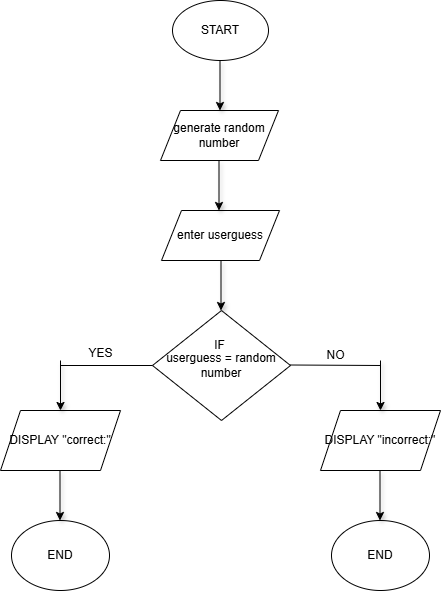

The diagram above was exported from draw.io. Its source (the exported page's mxGraphModel, read from the mxfile embedded in the PNG):
<mxGraphModel dx="1455" dy="764" grid="1" gridSize="10" guides="1" tooltips="1" connect="1" arrows="1" fold="1" page="1" pageScale="1" pageWidth="827" pageHeight="1169" math="0" shadow="0">
  <root>
    <mxCell id="0" />
    <mxCell id="1" parent="0" />
    <mxCell id="q-RDnk8KpgFrGY6dCBXc-1" value="END" style="ellipse;whiteSpace=wrap;html=1;" vertex="1" parent="1">
      <mxGeometry x="193" y="550" width="98" height="70" as="geometry" />
    </mxCell>
    <mxCell id="q-RDnk8KpgFrGY6dCBXc-2" value="START" style="ellipse;whiteSpace=wrap;html=1;" vertex="1" parent="1">
      <mxGeometry x="354" y="30" width="96" height="60" as="geometry" />
    </mxCell>
    <mxCell id="q-RDnk8KpgFrGY6dCBXc-3" value="generate random number" style="shape=parallelogram;perimeter=parallelogramPerimeter;whiteSpace=wrap;html=1;fixedSize=1;" vertex="1" parent="1">
      <mxGeometry x="342" y="140" width="118" height="50" as="geometry" />
    </mxCell>
    <mxCell id="q-RDnk8KpgFrGY6dCBXc-4" value="userguess = random number" style="rhombus;whiteSpace=wrap;html=1;" vertex="1" parent="1">
      <mxGeometry x="334" y="340" width="138" height="110" as="geometry" />
    </mxCell>
    <mxCell id="q-RDnk8KpgFrGY6dCBXc-5" value="DISPLAY &quot;correct:&quot;" style="shape=parallelogram;perimeter=parallelogramPerimeter;whiteSpace=wrap;html=1;fixedSize=1;" vertex="1" parent="1">
      <mxGeometry x="182" y="440" width="120" height="60" as="geometry" />
    </mxCell>
    <mxCell id="q-RDnk8KpgFrGY6dCBXc-6" value="DISPLAY &quot;incorrect:&quot;" style="shape=parallelogram;perimeter=parallelogramPerimeter;whiteSpace=wrap;html=1;fixedSize=1;" vertex="1" parent="1">
      <mxGeometry x="502" y="440" width="120" height="60" as="geometry" />
    </mxCell>
    <mxCell id="q-RDnk8KpgFrGY6dCBXc-7" value="" style="endArrow=none;html=1;rounded=0;" edge="1" parent="1">
      <mxGeometry width="50" height="50" relative="1" as="geometry">
        <mxPoint x="242" y="395" as="sourcePoint" />
        <mxPoint x="334" y="395" as="targetPoint" />
      </mxGeometry>
    </mxCell>
    <mxCell id="q-RDnk8KpgFrGY6dCBXc-8" value="" style="endArrow=classic;html=1;rounded=0;shadow=1;" edge="1" parent="1">
      <mxGeometry width="50" height="50" relative="1" as="geometry">
        <mxPoint x="401.5" y="90" as="sourcePoint" />
        <mxPoint x="401.5" y="140" as="targetPoint" />
      </mxGeometry>
    </mxCell>
    <mxCell id="q-RDnk8KpgFrGY6dCBXc-9" value="" style="endArrow=classic;html=1;rounded=0;shadow=1;" edge="1" parent="1">
      <mxGeometry width="50" height="50" relative="1" as="geometry">
        <mxPoint x="402.5" y="290" as="sourcePoint" />
        <mxPoint x="402.5" y="340" as="targetPoint" />
      </mxGeometry>
    </mxCell>
    <mxCell id="q-RDnk8KpgFrGY6dCBXc-10" value="" style="endArrow=none;html=1;rounded=0;" edge="1" parent="1">
      <mxGeometry width="50" height="50" relative="1" as="geometry">
        <mxPoint x="472" y="394.5" as="sourcePoint" />
        <mxPoint x="562" y="395" as="targetPoint" />
      </mxGeometry>
    </mxCell>
    <mxCell id="q-RDnk8KpgFrGY6dCBXc-11" value="" style="endArrow=classic;html=1;rounded=0;shadow=1;" edge="1" parent="1">
      <mxGeometry width="50" height="50" relative="1" as="geometry">
        <mxPoint x="242" y="390" as="sourcePoint" />
        <mxPoint x="242" y="440" as="targetPoint" />
      </mxGeometry>
    </mxCell>
    <mxCell id="q-RDnk8KpgFrGY6dCBXc-12" value="" style="endArrow=classic;html=1;rounded=0;shadow=1;" edge="1" parent="1">
      <mxGeometry width="50" height="50" relative="1" as="geometry">
        <mxPoint x="562" y="390" as="sourcePoint" />
        <mxPoint x="562" y="440" as="targetPoint" />
      </mxGeometry>
    </mxCell>
    <mxCell id="q-RDnk8KpgFrGY6dCBXc-13" value="IF" style="text;html=1;align=center;verticalAlign=middle;resizable=0;points=[];autosize=1;strokeColor=none;fillColor=none;" vertex="1" parent="1">
      <mxGeometry x="386" y="360" width="30" height="30" as="geometry" />
    </mxCell>
    <mxCell id="q-RDnk8KpgFrGY6dCBXc-14" value="NO" style="text;html=1;align=center;verticalAlign=middle;resizable=0;points=[];autosize=1;strokeColor=none;fillColor=none;" vertex="1" parent="1">
      <mxGeometry x="497" y="370" width="40" height="30" as="geometry" />
    </mxCell>
    <mxCell id="q-RDnk8KpgFrGY6dCBXc-15" value="YES" style="text;html=1;align=center;verticalAlign=middle;resizable=0;points=[];autosize=1;strokeColor=none;fillColor=none;" vertex="1" parent="1">
      <mxGeometry x="257" y="368" width="50" height="30" as="geometry" />
    </mxCell>
    <mxCell id="q-RDnk8KpgFrGY6dCBXc-16" value="END" style="ellipse;whiteSpace=wrap;html=1;" vertex="1" parent="1">
      <mxGeometry x="513" y="550" width="98" height="70" as="geometry" />
    </mxCell>
    <mxCell id="q-RDnk8KpgFrGY6dCBXc-17" value="" style="endArrow=classic;html=1;rounded=0;shadow=1;" edge="1" parent="1">
      <mxGeometry width="50" height="50" relative="1" as="geometry">
        <mxPoint x="241.5" y="500" as="sourcePoint" />
        <mxPoint x="241.5" y="550" as="targetPoint" />
      </mxGeometry>
    </mxCell>
    <mxCell id="q-RDnk8KpgFrGY6dCBXc-18" value="" style="endArrow=classic;html=1;rounded=0;shadow=1;" edge="1" parent="1">
      <mxGeometry width="50" height="50" relative="1" as="geometry">
        <mxPoint x="561.5" y="500" as="sourcePoint" />
        <mxPoint x="561.5" y="550" as="targetPoint" />
      </mxGeometry>
    </mxCell>
    <mxCell id="q-RDnk8KpgFrGY6dCBXc-19" value="enter userguess" style="shape=parallelogram;perimeter=parallelogramPerimeter;whiteSpace=wrap;html=1;fixedSize=1;" vertex="1" parent="1">
      <mxGeometry x="343" y="240" width="118" height="50" as="geometry" />
    </mxCell>
    <mxCell id="q-RDnk8KpgFrGY6dCBXc-20" value="" style="endArrow=classic;html=1;rounded=0;shadow=1;" edge="1" parent="1">
      <mxGeometry width="50" height="50" relative="1" as="geometry">
        <mxPoint x="400.5" y="190" as="sourcePoint" />
        <mxPoint x="400.5" y="240" as="targetPoint" />
      </mxGeometry>
    </mxCell>
  </root>
</mxGraphModel>